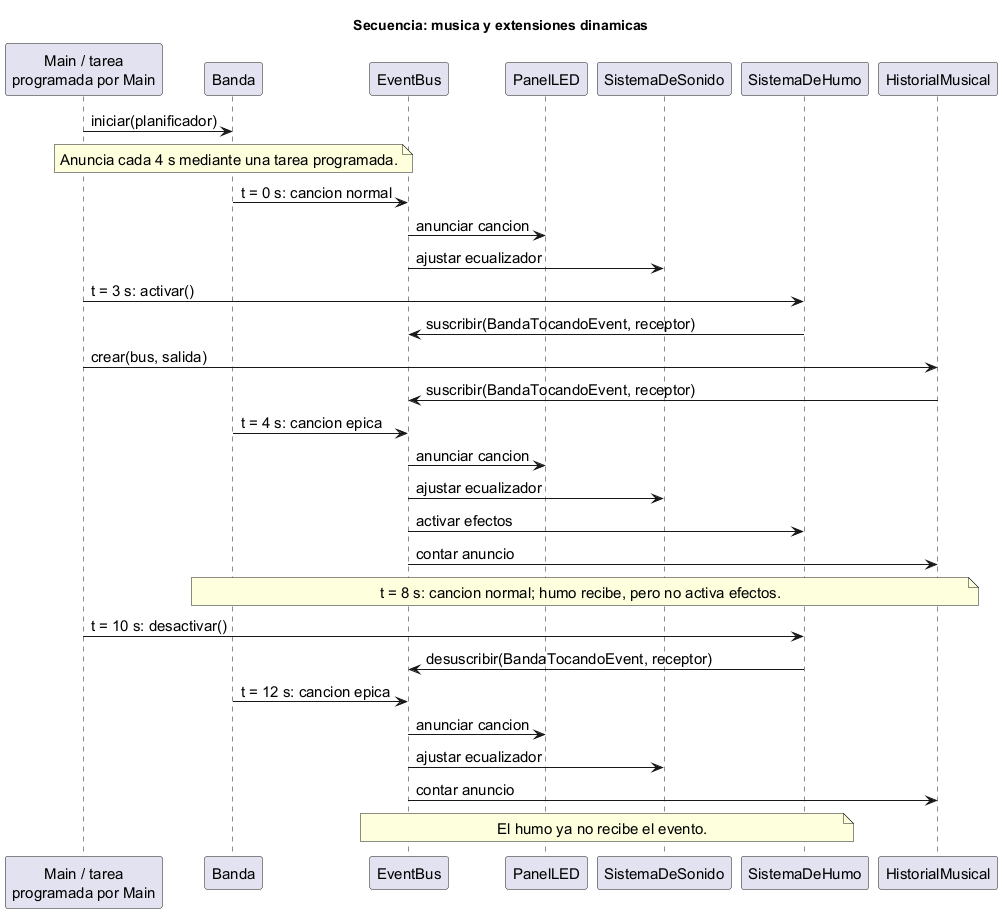

The diagram above was rendered by PlantUML. Its source (embedded in the PNG):
@startuml
skinparam shadowing false
skinparam defaultFontSize 15
title Secuencia: musica y extensiones dinamicas
participant "Main / tarea\nprogramada por Main" as Main
participant Banda
participant EventBus as Bus
participant PanelLED as LED
participant SistemaDeSonido as Sonido
participant SistemaDeHumo as Humo
participant HistorialMusical as Historial
Main -> Banda : iniciar(planificador)
note over Banda : Anuncia cada 4 s mediante una tarea programada.
Banda -> Bus : t = 0 s: cancion normal
Bus -> LED : anunciar cancion
Bus -> Sonido : ajustar ecualizador
Main -> Humo : t = 3 s: activar()
Humo -> Bus : suscribir(BandaTocandoEvent, receptor)
Main -> Historial : crear(bus, salida)
Historial -> Bus : suscribir(BandaTocandoEvent, receptor)
Banda -> Bus : t = 4 s: cancion epica
Bus -> LED : anunciar cancion
Bus -> Sonido : ajustar ecualizador
Bus -> Humo : activar efectos
Bus -> Historial : contar anuncio
note over Banda, Historial : t = 8 s: cancion normal; humo recibe, pero no activa efectos.
Main -> Humo : t = 10 s: desactivar()
Humo -> Bus : desuscribir(BandaTocandoEvent, receptor)
Banda -> Bus : t = 12 s: cancion epica
Bus -> LED : anunciar cancion
Bus -> Sonido : ajustar ecualizador
Bus -> Historial : contar anuncio
note over Bus, Humo : El humo ya no recibe el evento.
@enduml